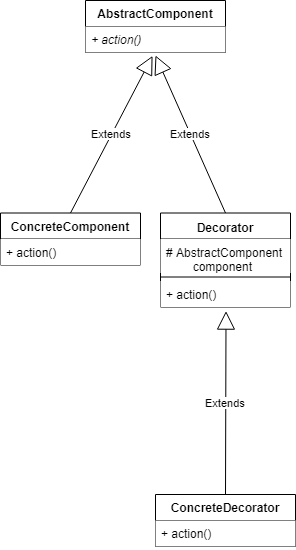

The diagram above was exported from draw.io. Its source (the exported page's mxGraphModel, read from the mxfile embedded in the PNG):
<mxGraphModel dx="1024" dy="485" grid="1" gridSize="10" guides="1" tooltips="1" connect="1" arrows="1" fold="1" page="1" pageScale="1" pageWidth="827" pageHeight="1169" math="0" shadow="0">
  <root>
    <mxCell id="0" />
    <mxCell id="1" parent="0" />
    <mxCell id="2" value="AbstractComponent" style="swimlane;fontStyle=1;childLayout=stackLayout;horizontal=1;startSize=26;fillColor=#FFFFFF;horizontalStack=0;resizeParent=1;resizeParentMax=0;resizeLast=0;collapsible=1;marginBottom=0;labelBackgroundColor=none;" vertex="1" parent="1">
      <mxGeometry x="395" y="90" width="140" height="52" as="geometry" />
    </mxCell>
    <mxCell id="3" value="+ action()" style="text;strokeColor=none;fillColor=#ffffff;align=left;verticalAlign=top;spacingLeft=4;spacingRight=4;overflow=hidden;rotatable=0;points=[[0,0.5],[1,0.5]];portConstraint=eastwest;rounded=0;fontStyle=2;labelBackgroundColor=none;" vertex="1" parent="2">
      <mxGeometry y="26" width="140" height="26" as="geometry" />
    </mxCell>
    <mxCell id="4" value="ConcreteComponent" style="swimlane;fontStyle=1;childLayout=stackLayout;horizontal=1;startSize=26;fillColor=#ffffff;horizontalStack=0;resizeParent=1;resizeParentMax=0;resizeLast=0;collapsible=1;marginBottom=0;labelBackgroundColor=none;" vertex="1" parent="1">
      <mxGeometry x="310" y="302.5" width="140" height="52" as="geometry" />
    </mxCell>
    <mxCell id="5" value="+ action()" style="text;strokeColor=none;fillColor=#ffffff;align=left;verticalAlign=top;spacingLeft=4;spacingRight=4;overflow=hidden;rotatable=0;points=[[0,0.5],[1,0.5]];portConstraint=eastwest;rounded=0;fontStyle=0;labelBackgroundColor=none;" vertex="1" parent="4">
      <mxGeometry y="26" width="140" height="26" as="geometry" />
    </mxCell>
    <mxCell id="6" value="ConcreteDecorator" style="swimlane;fontStyle=1;childLayout=stackLayout;horizontal=1;startSize=26;fillColor=#ffffff;horizontalStack=0;resizeParent=1;resizeParentMax=0;resizeLast=0;collapsible=1;marginBottom=0;labelBackgroundColor=none;" vertex="1" parent="1">
      <mxGeometry x="465" y="584" width="140" height="52" as="geometry" />
    </mxCell>
    <mxCell id="7" value="+ action()" style="text;strokeColor=none;fillColor=#ffffff;align=left;verticalAlign=top;spacingLeft=4;spacingRight=4;overflow=hidden;rotatable=0;points=[[0,0.5],[1,0.5]];portConstraint=eastwest;rounded=0;fontStyle=0;labelBackgroundColor=none;" vertex="1" parent="6">
      <mxGeometry y="26" width="140" height="26" as="geometry" />
    </mxCell>
    <mxCell id="8" value="Decorator" style="swimlane;fontStyle=1;align=center;verticalAlign=top;childLayout=stackLayout;horizontal=1;startSize=26;horizontalStack=0;resizeParent=1;resizeParentMax=0;resizeLast=0;collapsible=1;marginBottom=0;rounded=0;labelBackgroundColor=#ffffff;fillColor=#ffffff;" vertex="1" parent="1">
      <mxGeometry x="470" y="302.5" width="130" height="94" as="geometry">
        <mxRectangle x="470" y="302.5" width="90" height="26" as="alternateBounds" />
      </mxGeometry>
    </mxCell>
    <mxCell id="9" value="# AbstractComponent &#10;        component" style="text;strokeColor=none;fillColor=#ffffff;align=left;verticalAlign=top;spacingLeft=4;spacingRight=4;overflow=hidden;rotatable=0;points=[[0,0.5],[1,0.5]];portConstraint=eastwest;labelBackgroundColor=none;" vertex="1" parent="8">
      <mxGeometry y="26" width="130" height="34" as="geometry" />
    </mxCell>
    <mxCell id="10" value="" style="line;strokeWidth=1;fillColor=none;align=left;verticalAlign=middle;spacingTop=-1;spacingLeft=3;spacingRight=3;rotatable=0;labelPosition=right;points=[];portConstraint=eastwest;labelBackgroundColor=none;" vertex="1" parent="8">
      <mxGeometry y="60" width="130" height="8" as="geometry" />
    </mxCell>
    <mxCell id="11" value="+ action()" style="text;strokeColor=none;fillColor=#ffffff;align=left;verticalAlign=top;spacingLeft=4;spacingRight=4;overflow=hidden;rotatable=0;points=[[0,0.5],[1,0.5]];portConstraint=eastwest;labelBackgroundColor=none;" vertex="1" parent="8">
      <mxGeometry y="68" width="130" height="26" as="geometry" />
    </mxCell>
    <mxCell id="12" value="&lt;span style=&quot;background-color: rgb(255 , 255 , 255)&quot;&gt;Extends&lt;/span&gt;" style="endArrow=block;endSize=16;endFill=0;html=1;exitX=0.5;exitY=0;exitDx=0;exitDy=0;entryX=0.479;entryY=1.131;entryDx=0;entryDy=0;entryPerimeter=0;labelBackgroundColor=none;" edge="1" source="4" target="3" parent="1">
      <mxGeometry width="160" relative="1" as="geometry">
        <mxPoint x="160" y="470" as="sourcePoint" />
        <mxPoint x="410" y="260" as="targetPoint" />
      </mxGeometry>
    </mxCell>
    <mxCell id="13" value="&lt;span style=&quot;background-color: rgb(255 , 255 , 255)&quot;&gt;Extends&lt;/span&gt;" style="endArrow=block;endSize=16;endFill=0;html=1;exitX=0.5;exitY=0;exitDx=0;exitDy=0;entryX=0.5;entryY=1.115;entryDx=0;entryDy=0;entryPerimeter=0;labelBackgroundColor=none;" edge="1" source="8" target="3" parent="1">
      <mxGeometry width="160" relative="1" as="geometry">
        <mxPoint x="510" y="190" as="sourcePoint" />
        <mxPoint x="460" y="280" as="targetPoint" />
      </mxGeometry>
    </mxCell>
    <mxCell id="14" value="&lt;span style=&quot;background-color: rgb(255 , 255 , 255)&quot;&gt;Extends&lt;/span&gt;" style="endArrow=block;endSize=16;endFill=0;html=1;entryX=0.504;entryY=1.158;entryDx=0;entryDy=0;entryPerimeter=0;exitX=0.5;exitY=0;exitDx=0;exitDy=0;labelBackgroundColor=none;" edge="1" source="6" target="11" parent="1">
      <mxGeometry width="160" relative="1" as="geometry">
        <mxPoint x="250" y="527.5" as="sourcePoint" />
        <mxPoint x="410" y="527.5" as="targetPoint" />
      </mxGeometry>
    </mxCell>
  </root>
</mxGraphModel>